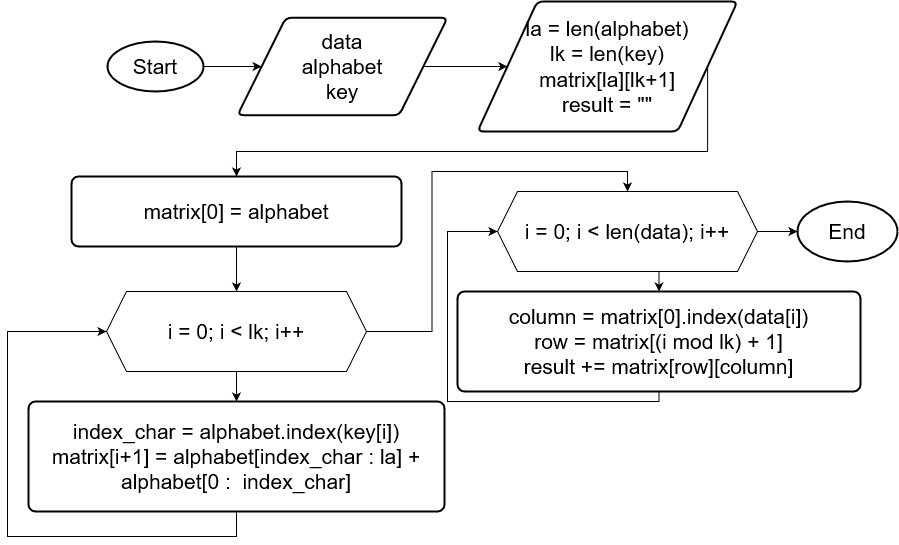

The diagram above was exported from draw.io. Its source (the exported page's mxGraphModel, read from the mxfile embedded in the PNG):
<mxGraphModel dx="1210" dy="634" grid="1" gridSize="10" guides="1" tooltips="1" connect="1" arrows="1" fold="1" page="1" pageScale="1" pageWidth="827" pageHeight="1169" math="0" shadow="0">
  <root>
    <mxCell id="0" />
    <mxCell id="1" parent="0" />
    <mxCell id="94nOHTLPlmDeJjtr1RqY-4" style="edgeStyle=orthogonalEdgeStyle;rounded=0;orthogonalLoop=1;jettySize=auto;html=1;exitX=1;exitY=0.5;exitDx=0;exitDy=0;exitPerimeter=0;entryX=0;entryY=0.5;entryDx=0;entryDy=0;" edge="1" parent="1" source="94nOHTLPlmDeJjtr1RqY-1" target="94nOHTLPlmDeJjtr1RqY-3">
      <mxGeometry relative="1" as="geometry" />
    </mxCell>
    <mxCell id="94nOHTLPlmDeJjtr1RqY-1" value="&lt;font style=&quot;font-size: 21px;&quot;&gt;Start&lt;/font&gt;" style="strokeWidth=2;html=1;shape=mxgraph.flowchart.start_1;whiteSpace=wrap;" vertex="1" parent="1">
      <mxGeometry x="120" y="140" width="96" height="50" as="geometry" />
    </mxCell>
    <mxCell id="94nOHTLPlmDeJjtr1RqY-2" value="&lt;font style=&quot;font-size: 21px;&quot;&gt;End&lt;/font&gt;" style="strokeWidth=2;html=1;shape=mxgraph.flowchart.start_1;whiteSpace=wrap;" vertex="1" parent="1">
      <mxGeometry x="810" y="300" width="100" height="60" as="geometry" />
    </mxCell>
    <mxCell id="94nOHTLPlmDeJjtr1RqY-30" style="edgeStyle=orthogonalEdgeStyle;rounded=0;orthogonalLoop=1;jettySize=auto;html=1;exitX=1;exitY=0.5;exitDx=0;exitDy=0;entryX=0;entryY=0.5;entryDx=0;entryDy=0;" edge="1" parent="1" source="94nOHTLPlmDeJjtr1RqY-3" target="94nOHTLPlmDeJjtr1RqY-27">
      <mxGeometry relative="1" as="geometry" />
    </mxCell>
    <mxCell id="94nOHTLPlmDeJjtr1RqY-3" value="&lt;div style=&quot;font-size: 21px;&quot;&gt;&lt;font style=&quot;font-size: 21px;&quot;&gt;data&lt;/font&gt;&lt;/div&gt;&lt;div style=&quot;font-size: 21px;&quot;&gt;&lt;font style=&quot;font-size: 21px;&quot;&gt;alphabet&lt;br&gt;&lt;/font&gt;&lt;/div&gt;&lt;div style=&quot;font-size: 21px;&quot;&gt;&lt;font style=&quot;font-size: 21px;&quot;&gt;key&lt;br&gt;&lt;/font&gt;&lt;/div&gt;" style="shape=parallelogram;html=1;strokeWidth=2;perimeter=parallelogramPerimeter;whiteSpace=wrap;rounded=1;arcSize=12;size=0.23;" vertex="1" parent="1">
      <mxGeometry x="250" y="116.25" width="210" height="97.5" as="geometry" />
    </mxCell>
    <mxCell id="94nOHTLPlmDeJjtr1RqY-38" style="edgeStyle=orthogonalEdgeStyle;rounded=0;orthogonalLoop=1;jettySize=auto;html=1;exitX=1;exitY=0.5;exitDx=0;exitDy=0;entryX=0.5;entryY=0;entryDx=0;entryDy=0;" edge="1" parent="1" source="94nOHTLPlmDeJjtr1RqY-27" target="94nOHTLPlmDeJjtr1RqY-35">
      <mxGeometry relative="1" as="geometry">
        <Array as="points">
          <mxPoint x="720" y="250" />
          <mxPoint x="249" y="250" />
        </Array>
      </mxGeometry>
    </mxCell>
    <mxCell id="94nOHTLPlmDeJjtr1RqY-27" value="&lt;div style=&quot;font-size: 21px;&quot;&gt;&lt;font style=&quot;font-size: 21px;&quot;&gt;la = len(alphabet)&lt;/font&gt;&lt;/div&gt;&lt;div style=&quot;font-size: 21px;&quot;&gt;&lt;font style=&quot;font-size: 21px;&quot;&gt;lk = len(key)&lt;br&gt;&lt;/font&gt;&lt;/div&gt;&lt;div style=&quot;font-size: 21px;&quot;&gt;&lt;font style=&quot;font-size: 21px;&quot;&gt;matrix[la][lk+1]&lt;/font&gt;&lt;/div&gt;&lt;div style=&quot;font-size: 21px;&quot;&gt;&lt;font style=&quot;font-size: 21px;&quot;&gt;result = &quot;&quot;&lt;br&gt;&lt;/font&gt;&lt;/div&gt;" style="shape=parallelogram;html=1;strokeWidth=2;perimeter=parallelogramPerimeter;whiteSpace=wrap;rounded=1;arcSize=12;size=0.23;" vertex="1" parent="1">
      <mxGeometry x="490" y="100" width="260" height="130" as="geometry" />
    </mxCell>
    <mxCell id="94nOHTLPlmDeJjtr1RqY-44" style="edgeStyle=orthogonalEdgeStyle;rounded=0;orthogonalLoop=1;jettySize=auto;html=1;exitX=0.5;exitY=1;exitDx=0;exitDy=0;entryX=0.5;entryY=0;entryDx=0;entryDy=0;" edge="1" parent="1" source="94nOHTLPlmDeJjtr1RqY-28" target="94nOHTLPlmDeJjtr1RqY-31">
      <mxGeometry relative="1" as="geometry" />
    </mxCell>
    <mxCell id="94nOHTLPlmDeJjtr1RqY-28" value="&lt;font style=&quot;font-size: 21px;&quot;&gt;i = 0; i &amp;lt; len(data); i++&lt;/font&gt;" style="shape=hexagon;perimeter=hexagonPerimeter2;whiteSpace=wrap;html=1;fixedSize=1;" vertex="1" parent="1">
      <mxGeometry x="510" y="290" width="260" height="80" as="geometry" />
    </mxCell>
    <mxCell id="94nOHTLPlmDeJjtr1RqY-45" style="edgeStyle=orthogonalEdgeStyle;rounded=0;orthogonalLoop=1;jettySize=auto;html=1;exitX=0.5;exitY=1;exitDx=0;exitDy=0;entryX=0;entryY=0.5;entryDx=0;entryDy=0;" edge="1" parent="1" source="94nOHTLPlmDeJjtr1RqY-31" target="94nOHTLPlmDeJjtr1RqY-28">
      <mxGeometry relative="1" as="geometry">
        <Array as="points">
          <mxPoint x="672" y="500" />
          <mxPoint x="460" y="500" />
          <mxPoint x="460" y="330" />
        </Array>
      </mxGeometry>
    </mxCell>
    <mxCell id="94nOHTLPlmDeJjtr1RqY-31" value="&lt;div&gt;&lt;font style=&quot;font-size: 21px;&quot;&gt;column = matrix[0].index(data[i])&lt;/font&gt;&lt;/div&gt;&lt;div&gt;&lt;font style=&quot;font-size: 21px;&quot;&gt;row = matrix[(i mod lk) + 1]&lt;br&gt;&lt;/font&gt;&lt;/div&gt;&lt;div&gt;&lt;font style=&quot;font-size: 21px;&quot;&gt;result += matrix[row][column] &lt;/font&gt;&lt;/div&gt;" style="rounded=1;whiteSpace=wrap;html=1;absoluteArcSize=1;arcSize=14;strokeWidth=2;" vertex="1" parent="1">
      <mxGeometry x="470" y="390" width="403" height="100" as="geometry" />
    </mxCell>
    <mxCell id="94nOHTLPlmDeJjtr1RqY-39" style="edgeStyle=orthogonalEdgeStyle;rounded=0;orthogonalLoop=1;jettySize=auto;html=1;exitX=0.5;exitY=1;exitDx=0;exitDy=0;entryX=0.5;entryY=0;entryDx=0;entryDy=0;" edge="1" parent="1" source="94nOHTLPlmDeJjtr1RqY-35" target="94nOHTLPlmDeJjtr1RqY-36">
      <mxGeometry relative="1" as="geometry" />
    </mxCell>
    <mxCell id="94nOHTLPlmDeJjtr1RqY-35" value="&lt;div style=&quot;font-size: 21px;&quot;&gt;&lt;font style=&quot;font-size: 21px;&quot;&gt;matrix[0] = alphabet&lt;/font&gt;&lt;/div&gt;" style="rounded=1;whiteSpace=wrap;html=1;absoluteArcSize=1;arcSize=14;strokeWidth=2;" vertex="1" parent="1">
      <mxGeometry x="84" y="275" width="330" height="70" as="geometry" />
    </mxCell>
    <mxCell id="94nOHTLPlmDeJjtr1RqY-40" style="edgeStyle=orthogonalEdgeStyle;rounded=0;orthogonalLoop=1;jettySize=auto;html=1;exitX=0.5;exitY=1;exitDx=0;exitDy=0;entryX=0.5;entryY=0;entryDx=0;entryDy=0;" edge="1" parent="1" source="94nOHTLPlmDeJjtr1RqY-36" target="94nOHTLPlmDeJjtr1RqY-37">
      <mxGeometry relative="1" as="geometry" />
    </mxCell>
    <mxCell id="94nOHTLPlmDeJjtr1RqY-43" style="edgeStyle=orthogonalEdgeStyle;rounded=0;orthogonalLoop=1;jettySize=auto;html=1;exitX=1;exitY=0.5;exitDx=0;exitDy=0;entryX=0.5;entryY=0;entryDx=0;entryDy=0;" edge="1" parent="1" source="94nOHTLPlmDeJjtr1RqY-36" target="94nOHTLPlmDeJjtr1RqY-28">
      <mxGeometry relative="1" as="geometry" />
    </mxCell>
    <mxCell id="94nOHTLPlmDeJjtr1RqY-36" value="&lt;font style=&quot;font-size: 21px;&quot;&gt;i = 0; i &amp;lt; lk; i++&lt;/font&gt;" style="shape=hexagon;perimeter=hexagonPerimeter2;whiteSpace=wrap;html=1;fixedSize=1;" vertex="1" parent="1">
      <mxGeometry x="119" y="390" width="260" height="80" as="geometry" />
    </mxCell>
    <mxCell id="94nOHTLPlmDeJjtr1RqY-42" style="edgeStyle=orthogonalEdgeStyle;rounded=0;orthogonalLoop=1;jettySize=auto;html=1;exitX=0.5;exitY=1;exitDx=0;exitDy=0;entryX=0;entryY=0.5;entryDx=0;entryDy=0;" edge="1" parent="1" source="94nOHTLPlmDeJjtr1RqY-37" target="94nOHTLPlmDeJjtr1RqY-36">
      <mxGeometry relative="1" as="geometry">
        <Array as="points">
          <mxPoint x="249" y="635" />
          <mxPoint x="20" y="635" />
          <mxPoint x="20" y="430" />
        </Array>
      </mxGeometry>
    </mxCell>
    <mxCell id="94nOHTLPlmDeJjtr1RqY-37" value="&lt;div&gt;&lt;font style=&quot;font-size: 21px;&quot;&gt;index_char = alphabet.index(key[i])&lt;br&gt;&lt;/font&gt;&lt;/div&gt;&lt;div style=&quot;font-size: 21px;&quot;&gt;&lt;font style=&quot;font-size: 21px;&quot;&gt;matrix[i+1]&lt;/font&gt; &lt;font style=&quot;font-size: 21px;&quot;&gt;= alphabet[index_char : la] + alphabet[0 :&amp;nbsp; &lt;/font&gt;&lt;font style=&quot;font-size: 21px;&quot;&gt;index_char&lt;/font&gt;&lt;font style=&quot;font-size: 21px;&quot;&gt;] &lt;br&gt;&lt;/font&gt;&lt;/div&gt;" style="rounded=1;whiteSpace=wrap;html=1;absoluteArcSize=1;arcSize=14;strokeWidth=2;" vertex="1" parent="1">
      <mxGeometry x="41" y="500" width="416" height="110" as="geometry" />
    </mxCell>
    <mxCell id="94nOHTLPlmDeJjtr1RqY-46" style="edgeStyle=orthogonalEdgeStyle;rounded=0;orthogonalLoop=1;jettySize=auto;html=1;exitX=1;exitY=0.5;exitDx=0;exitDy=0;entryX=0;entryY=0.5;entryDx=0;entryDy=0;entryPerimeter=0;" edge="1" parent="1" source="94nOHTLPlmDeJjtr1RqY-28" target="94nOHTLPlmDeJjtr1RqY-2">
      <mxGeometry relative="1" as="geometry" />
    </mxCell>
  </root>
</mxGraphModel>